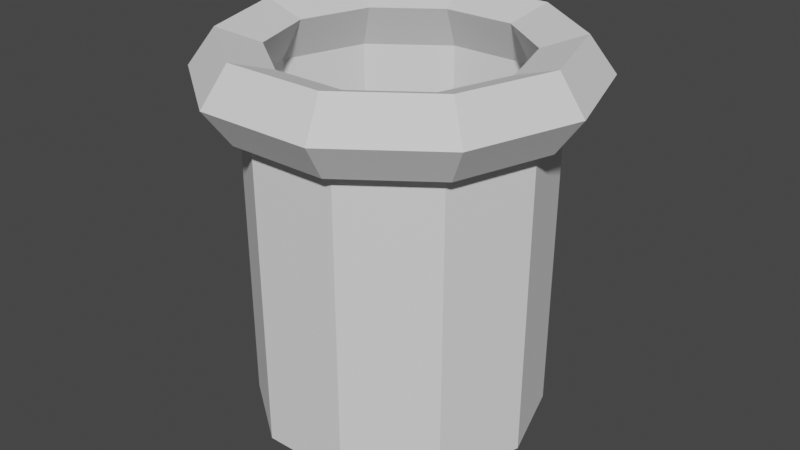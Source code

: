 # Source: mysteriouspipe.blend  (saved by Blender 2.93.20; exported with 4.5.12 LTS)
import bpy
from mathutils import Matrix  # noqa: F401  (used for matrix-valued properties, if any)

bpy.ops.wm.read_factory_settings(use_empty=True)
scene = bpy.context.scene
scene.name = 'Scene'

# ---- collections
col_collection = bpy.data.collections.new('Collection'); scene.collection.children.link(col_collection)

# ---- world
world_world = bpy.data.worlds.new('World'); scene.world = world_world
world_world.use_nodes = True; world_world.node_tree.nodes.clear()
_N = world_world.node_tree.nodes; _L = world_world.node_tree.links
n0 = _N.new('ShaderNodeOutputWorld'); n0.name = 'World Output'; n0.location = (300, 300)
n1 = _N.new('ShaderNodeBackground'); n1.name = 'Background'; n1.location = (10, 300)
n1.inputs[0].default_value = (0.05088, 0.05088, 0.05088, 1.0)
_L.new(n1.outputs[0], n0.inputs[0])
n0.is_active_output = True
world_world.color = (0.05088, 0.05088, 0.05088)
world_world.use_sun_shadow = False
world_world.sun_shadow_jitter_overblur = 0.0

# ---- meshes
me_torus = bpy.data.meshes.new('Torus')
me_torus.from_pydata([(1.041, -6.973e-09, -4.981e-11), (0.8972, -6.973e-09, 0.198), (0.6644, -6.973e-09, 0.1224), (0.808, 5.358e-10, -0.1224), (0.8972, -6.973e-09, -0.198), (0.8423, 0.6119, -4.981e-11), (0.7259, 0.5274, 0.198), (0.5375, 0.3905, 0.1224), (0.6537, 0.4749, -0.1224), (0.7259, 0.5274, -0.198), (0.3217, 0.9901, -4.981e-11), (0.2773, 0.8533, 0.198), (0.2053, 0.6319, 0.1224), (0.2497, 0.7684, -0.1224), (0.2773, 0.8533, -0.198), (-0.3217, 0.9901, -4.981e-11), (-0.2773, 0.8533, 0.198), (-0.2053, 0.6319, 0.1224), (-0.2497, 0.7684, -0.1224), (-0.2773, 0.8533, -0.198), (-0.8423, 0.6119, -4.981e-11), (-0.7259, 0.5274, 0.198), (-0.5375, 0.3905, 0.1224), (-0.6537, 0.4749, -0.1224), (-0.7259, 0.5274, -0.198), (-1.041, 8.404e-08, -4.981e-11), (-0.8972, 7.146e-08, 0.198), (-0.6644, 5.111e-08, 0.1224), (-0.808, 7.117e-08, -0.1224), (-0.8972, 7.146e-08, -0.198), (-0.8423, -0.6119, -4.981e-11), (-0.7259, -0.5274, 0.198), (-0.5375, -0.3905, 0.1224), (-0.6537, -0.4749, -0.1224), (-0.7259, -0.5274, -0.198), (-0.3217, -0.9901, -4.981e-11), (-0.2773, -0.8533, 0.198), (-0.2053, -0.6319, 0.1224), (-0.2497, -0.7684, -0.1224), (-0.2773, -0.8533, -0.198), (0.3217, -0.9901, -4.981e-11), (0.2773, -0.8533, 0.198), (0.2053, -0.6319, 0.1224), (0.2497, -0.7684, -0.1224), (0.2773, -0.8533, -0.198), (0.8423, -0.6119, -4.981e-11), (0.7259, -0.5274, 0.198), (0.5375, -0.3905, 0.1224), (0.6537, -0.4749, -0.1224), (0.7259, -0.5274, -0.198), (0.7977, 0.0, -1.89), (0.6454, 0.4689, -1.89), (0.2465, 0.7587, -1.89), (-0.2465, 0.7587, -1.89), (-0.6454, 0.4689, -1.89), (-0.7977, 6.974e-08, -1.89), (-0.6454, -0.4689, -1.89), (-0.2465, -0.7587, -1.89), (0.2465, -0.7587, -1.89), (0.6454, -0.4689, -1.89)], [], [(0, 5, 6, 1), (1, 6, 7, 2), (2, 7, 8, 3), (3, 8, 9, 4), (4, 9, 5, 0), (5, 10, 11, 6), (6, 11, 12, 7), (7, 12, 13, 8), (8, 13, 14, 9), (9, 14, 10, 5), (10, 15, 16, 11), (11, 16, 17, 12), (12, 17, 18, 13), (13, 18, 19, 14), (14, 19, 15, 10), (15, 20, 21, 16), (16, 21, 22, 17), (17, 22, 23, 18), (18, 23, 24, 19), (19, 24, 20, 15), (20, 25, 26, 21), (21, 26, 27, 22), (22, 27, 28, 23), (23, 28, 29, 24), (24, 29, 25, 20), (25, 30, 31, 26), (26, 31, 32, 27), (27, 32, 33, 28), (28, 33, 34, 29), (29, 34, 30, 25), (30, 35, 36, 31), (31, 36, 37, 32), (32, 37, 38, 33), (33, 38, 39, 34), (34, 39, 35, 30), (35, 40, 41, 36), (36, 41, 42, 37), (37, 42, 43, 38), (38, 43, 44, 39), (39, 44, 40, 35), (40, 45, 46, 41), (41, 46, 47, 42), (42, 47, 48, 43), (43, 48, 49, 44), (44, 49, 45, 40), (45, 0, 1, 46), (46, 1, 2, 47), (47, 2, 3, 48), (48, 3, 4, 49), (49, 4, 0, 45), (18, 13, 52, 53), (3, 48, 59, 50), (28, 23, 54, 55), (33, 28, 55, 56), (38, 33, 56, 57), (48, 43, 58, 59), (13, 8, 51, 52), (43, 38, 57, 58), (23, 18, 53, 54), (8, 3, 50, 51)])
_uv = me_torus.uv_layers.new(name='UVMap')
_uv.uv.foreach_set('vector', [0.6, 0.6, 0.7, 0.6, 0.7, 0.8, 0.6, 0.8, 0.6, 0.8, 0.7, 0.8, 0.7, 1.0, 0.6, 1.0, 0.6, 0.0, 0.7, 0.0, 0.7, 0.2, 0.6, 0.2, 0.6, 0.2, 0.7, 0.2, 0.7, 0.4, 0.6, 0.4, 0.6, 0.4, 0.7, 0.4, 0.7, 0.6, 0.6, 0.6, 0.7, 0.6, 0.8, 0.6, 0.8, 0.8, 0.7, 0.8, 0.7, 0.8, 0.8, 0.8, 0.8, 1.0, 0.7, 1.0, 0.7, 0.0, 0.8, 0.0, 0.8, 0.2, 0.7, 0.2, 0.7, 0.2, 0.8, 0.2, 0.8, 0.4, 0.7, 0.4, 0.7, 0.4, 0.8, 0.4, 0.8, 0.6, 0.7, 0.6, 0.8, 0.6, 0.9, 0.6, 0.9, 0.8, 0.8, 0.8, 0.8, 0.8, 0.9, 0.8, 0.9, 1.0, 0.8, 1.0, 0.8, 0.0, 0.9, 0.0, 0.9, 0.2, 0.8, 0.2, 0.8, 0.2, 0.9, 0.2, 0.9, 0.4, 0.8, 0.4, 0.8, 0.4, 0.9, 0.4, 0.9, 0.6, 0.8, 0.6, 0.9, 0.6, 1.0, 0.6, 1.0, 0.8, 0.9, 0.8, 0.9, 0.8, 1.0, 0.8, 1.0, 1.0, 0.9, 1.0, 0.9, 0.0, 1.0, 0.0, 1.0, 0.2, 0.9, 0.2, 0.9, 0.2, 1.0, 0.2, 1.0, 0.4, 0.9, 0.4, 0.9, 0.4, 1.0, 0.4, 1.0, 0.6, 0.9, 0.6, -1.11e-16, 0.6, 0.1, 0.6, 0.1, 0.8, -1.11e-16, 0.8, -1.11e-16, 0.8, 0.1, 0.8, 0.1, 1.0, -1.11e-16, 1.0, -1.11e-16, 0.0, 0.1, 0.0, 0.1, 0.2, -1.11e-16, 0.2, -1.11e-16, 0.2, 0.1, 0.2, 0.1, 0.4, -1.11e-16, 0.4, -1.11e-16, 0.4, 0.1, 0.4, 0.1, 0.6, -1.11e-16, 0.6, 0.1, 0.6, 0.2, 0.6, 0.2, 0.8, 0.1, 0.8, 0.1, 0.8, 0.2, 0.8, 0.2, 1.0, 0.1, 1.0, 0.1, 0.0, 0.2, 0.0, 0.2, 0.2, 0.1, 0.2, 0.1, 0.2, 0.2, 0.2, 0.2, 0.4, 0.1, 0.4, 0.1, 0.4, 0.2, 0.4, 0.2, 0.6, 0.1, 0.6, 0.2, 0.6, 0.3, 0.6, 0.3, 0.8, 0.2, 0.8, 0.2, 0.8, 0.3, 0.8, 0.3, 1.0, 0.2, 1.0, 0.2, 0.0, 0.3, 0.0, 0.3, 0.2, 0.2, 0.2, 0.2, 0.2, 0.3, 0.2, 0.3, 0.4, 0.2, 0.4, 0.2, 0.4, 0.3, 0.4, 0.3, 0.6, 0.2, 0.6, 0.3, 0.6, 0.4, 0.6, 0.4, 0.8, 0.3, 0.8, 0.3, 0.8, 0.4, 0.8, 0.4, 1.0, 0.3, 1.0, 0.3, 0.0, 0.4, 0.0, 0.4, 0.2, 0.3, 0.2, 0.3, 0.2, 0.4, 0.2, 0.4, 0.4, 0.3, 0.4, 0.3, 0.4, 0.4, 0.4, 0.4, 0.6, 0.3, 0.6, 0.4, 0.6, 0.5, 0.6, 0.5, 0.8, 0.4, 0.8, 0.4, 0.8, 0.5, 0.8, 0.5, 1.0, 0.4, 1.0, 0.4, 0.0, 0.5, 0.0, 0.5, 0.2, 0.4, 0.2, 0.4, 0.2, 0.5, 0.2, 0.5, 0.4, 0.4, 0.4, 0.4, 0.4, 0.5, 0.4, 0.5, 0.6, 0.4, 0.6, 0.5, 0.6, 0.6, 0.6, 0.6, 0.8, 0.5, 0.8, 0.5, 0.8, 0.6, 0.8, 0.6, 1.0, 0.5, 1.0, 0.5, 0.0, 0.6, 0.0, 0.6, 0.2, 0.5, 0.2, 0.5, 0.2, 0.6, 0.2, 0.6, 0.4, 0.5, 0.4, 0.5, 0.4, 0.6, 0.4, 0.6, 0.6, 0.5, 0.6, 0.9, 0.2, 0.8, 0.2, 0.8, 0.2, 0.9, 0.2, 0.6, 0.2, 0.5, 0.2, 0.5, 0.2, 0.6, 0.2, 0.1, 0.2, -1.11e-16, 0.2, -1.11e-16, 0.2, 0.1, 0.2, 0.2, 0.2, 0.1, 0.2, 0.1, 0.2, 0.2, 0.2, 0.3, 0.2, 0.2, 0.2, 0.2, 0.2, 0.3, 0.2, 0.5, 0.2, 0.4, 0.2, 0.4, 0.2, 0.5, 0.2, 0.8, 0.2, 0.7, 0.2, 0.7, 0.2, 0.8, 0.2, 0.4, 0.2, 0.3, 0.2, 0.3, 0.2, 0.4, 0.2, 1.0, 0.2, 0.9, 0.2, 0.9, 0.2, 1.0, 0.2, 0.7, 0.2, 0.6, 0.2, 0.6, 0.2, 0.7, 0.2])
me_torus.use_remesh_fix_poles = True
me_torus.use_remesh_preserve_attributes = False
me_torus.update()

# ---- objects
ob_torus = bpy.data.objects.new('Torus', me_torus)

# ---- transforms, parenting, visibility, modifiers, constraints
ob_torus.location = (0.0, 0.0, 0.0)

# ---- collection membership
col_collection.objects.link(ob_torus)

# ---- scene / render settings (as saved in the file)
scene.frame_start = 1; scene.frame_end = 250; scene.frame_set(1)
scene.render.engine = 'BLENDER_EEVEE_NEXT'
scene.cycles.use_denoising = False
scene.cycles.samples = 128
scene.cycles.sampling_pattern = 'TABULATED_SOBOL'
scene.cycles.use_adaptive_sampling = False
scene.cycles.use_light_tree = False
scene.view_settings.view_transform = 'Filmic'
bpy.context.view_layer.update()

# ---- added for rendering (the .blend has no active camera and no usable light): camera, sun
cam_auto = bpy.data.cameras.new('AutoCamera')
cam_auto.lens = 50.0
cam_auto.sensor_width = 36.0
cam_auto.clip_end = 1000.0
ob_auto_camera = bpy.data.objects.new('AutoCamera', cam_auto)
scene.collection.objects.link(ob_auto_camera)
ob_auto_camera.location = (3.28617, -3.9434, 1.78317)
ob_auto_camera.rotation_euler = (1.09748, -7.21219e-08, 0.694738)
scene.camera = ob_auto_camera
light_auto_sun = bpy.data.lights.new('AutoSun', 'SUN')
light_auto_sun.energy = 3.0
light_auto_sun.angle = 0.0523599
ob_auto_sun = bpy.data.objects.new('AutoSun', light_auto_sun)
scene.collection.objects.link(ob_auto_sun)
ob_auto_sun.rotation_euler = (0.872665, 0.174533, 0.523599)
bpy.context.view_layer.update()
